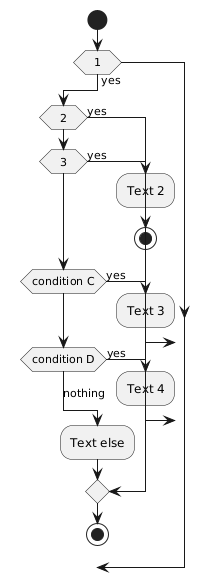

The diagram above was rendered by PlantUML. Its source (embedded in the PNG):
@startuml
!pragma useVerticalIf on

start

if (1) then (yes)
  if (2) then (yes);
elseif (3) then (yes)
:Text 2;
stop
elseif (condition C) then (yes)
:Text 3;
elseif (condition D) then (yes)
:Text 4;
else (nothing)
:Text else;
endif
stop

@endum